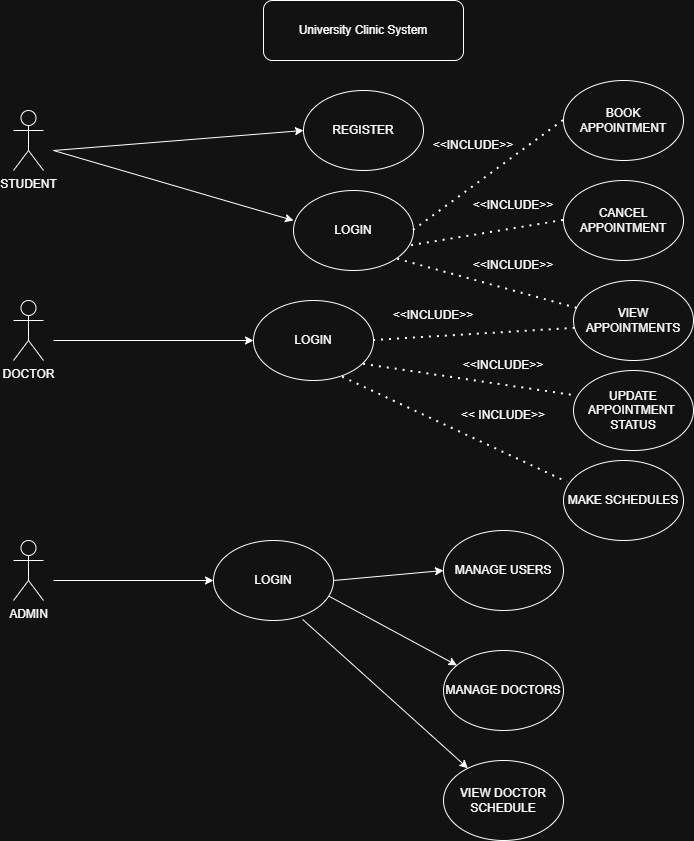

The diagram above was exported from draw.io. Its source (the exported page's mxGraphModel, read from the mxfile embedded in the PNG):
<mxGraphModel dx="1042" dy="1662" grid="1" gridSize="10" guides="1" tooltips="1" connect="1" arrows="1" fold="1" page="1" pageScale="1" pageWidth="850" pageHeight="1100" math="0" shadow="0">
  <root>
    <mxCell id="0" />
    <mxCell id="1" parent="0" />
    <mxCell id="7UDq_kW-Ip6FmHxu1vmB-1" parent="1" style="rounded=1;whiteSpace=wrap;html=1;" value="University Clinic System" vertex="1">
      <mxGeometry height="60" width="200" x="310" y="-70" as="geometry" />
    </mxCell>
    <mxCell id="7UDq_kW-Ip6FmHxu1vmB-2" parent="1" style="shape=umlActor;verticalLabelPosition=bottom;verticalAlign=top;html=1;outlineConnect=0;" value="DOCTOR" vertex="1">
      <mxGeometry height="60" width="30" x="60" y="230" as="geometry" />
    </mxCell>
    <mxCell id="7UDq_kW-Ip6FmHxu1vmB-4" parent="1" style="shape=umlActor;verticalLabelPosition=bottom;verticalAlign=top;html=1;outlineConnect=0;" value="ADMIN" vertex="1">
      <mxGeometry height="60" width="30" x="60" y="470" as="geometry" />
    </mxCell>
    <mxCell id="7UDq_kW-Ip6FmHxu1vmB-5" parent="1" style="shape=umlActor;verticalLabelPosition=bottom;verticalAlign=top;html=1;outlineConnect=0;" value="STUDENT" vertex="1">
      <mxGeometry height="60" width="30" x="60" y="40" as="geometry" />
    </mxCell>
    <mxCell id="7UDq_kW-Ip6FmHxu1vmB-10" parent="1" style="ellipse;whiteSpace=wrap;html=1;" value="CANCEL APPOINTMENT" vertex="1">
      <mxGeometry height="80" width="120" x="610" y="110" as="geometry" />
    </mxCell>
    <mxCell id="7UDq_kW-Ip6FmHxu1vmB-11" parent="1" style="ellipse;whiteSpace=wrap;html=1;" value="VIEW DOCTOR SCHEDULE" vertex="1">
      <mxGeometry height="80" width="120" x="490" y="690" as="geometry" />
    </mxCell>
    <mxCell id="7UDq_kW-Ip6FmHxu1vmB-12" parent="1" style="ellipse;whiteSpace=wrap;html=1;" value="LOGIN" vertex="1">
      <mxGeometry height="80" width="120" x="340" y="120" as="geometry" />
    </mxCell>
    <mxCell id="7UDq_kW-Ip6FmHxu1vmB-13" parent="1" style="ellipse;whiteSpace=wrap;html=1;" value="MANAGE USERS" vertex="1">
      <mxGeometry height="80" width="120" x="490" y="460" as="geometry" />
    </mxCell>
    <mxCell id="7UDq_kW-Ip6FmHxu1vmB-14" parent="1" style="ellipse;whiteSpace=wrap;html=1;" value="BOOK APPOINTMENT" vertex="1">
      <mxGeometry height="80" width="120" x="610" y="10" as="geometry" />
    </mxCell>
    <mxCell id="7UDq_kW-Ip6FmHxu1vmB-15" parent="1" style="ellipse;whiteSpace=wrap;html=1;" value="UPDATE APPOINTMENT&amp;nbsp;&lt;div&gt;STATUS&lt;/div&gt;" vertex="1">
      <mxGeometry height="80" width="120" x="620" y="300" as="geometry" />
    </mxCell>
    <mxCell id="7UDq_kW-Ip6FmHxu1vmB-16" parent="1" style="ellipse;whiteSpace=wrap;html=1;" value="VIEW APPOINTMENTS" vertex="1">
      <mxGeometry height="80" width="120" x="620" y="210" as="geometry" />
    </mxCell>
    <mxCell id="7UDq_kW-Ip6FmHxu1vmB-17" parent="1" style="ellipse;whiteSpace=wrap;html=1;" value="MANAGE DOCTORS" vertex="1">
      <mxGeometry height="80" width="120" x="490" y="580" as="geometry" />
    </mxCell>
    <mxCell id="7UDq_kW-Ip6FmHxu1vmB-18" parent="1" style="ellipse;whiteSpace=wrap;html=1;" value="REGISTER" vertex="1">
      <mxGeometry height="80" width="120" x="350" y="20" as="geometry" />
    </mxCell>
    <mxCell id="7UDq_kW-Ip6FmHxu1vmB-19" edge="1" parent="1" style="endArrow=classic;html=1;rounded=0;entryX=0;entryY=0.5;entryDx=0;entryDy=0;" target="7UDq_kW-Ip6FmHxu1vmB-18" value="">
      <mxGeometry height="50" relative="1" width="50" as="geometry">
        <mxPoint x="100" y="80" as="sourcePoint" />
        <mxPoint x="130" y="110" as="targetPoint" />
      </mxGeometry>
    </mxCell>
    <mxCell id="7UDq_kW-Ip6FmHxu1vmB-20" edge="1" parent="1" style="endArrow=classic;html=1;rounded=0;entryX=0;entryY=0.375;entryDx=0;entryDy=0;entryPerimeter=0;" target="7UDq_kW-Ip6FmHxu1vmB-12" value="">
      <mxGeometry height="50" relative="1" width="50" as="geometry">
        <mxPoint x="100" y="80" as="sourcePoint" />
        <mxPoint x="130" y="90" as="targetPoint" />
      </mxGeometry>
    </mxCell>
    <mxCell id="7UDq_kW-Ip6FmHxu1vmB-25" edge="1" parent="1" source="7UDq_kW-Ip6FmHxu1vmB-12" style="endArrow=none;dashed=1;html=1;dashPattern=1 3;strokeWidth=2;rounded=0;exitX=1;exitY=0.5;exitDx=0;exitDy=0;entryX=0;entryY=0.5;entryDx=0;entryDy=0;" target="7UDq_kW-Ip6FmHxu1vmB-14" value="">
      <mxGeometry height="50" relative="1" width="50" as="geometry">
        <mxPoint x="400" y="320" as="sourcePoint" />
        <mxPoint x="450" y="270" as="targetPoint" />
      </mxGeometry>
    </mxCell>
    <mxCell id="7UDq_kW-Ip6FmHxu1vmB-26" edge="1" parent="1" source="7UDq_kW-Ip6FmHxu1vmB-10" style="endArrow=none;dashed=1;html=1;dashPattern=1 3;strokeWidth=2;rounded=0;exitX=0;exitY=0.5;exitDx=0;exitDy=0;entryX=0.97;entryY=0.693;entryDx=0;entryDy=0;entryPerimeter=0;" target="7UDq_kW-Ip6FmHxu1vmB-12" value="">
      <mxGeometry height="50" relative="1" width="50" as="geometry">
        <mxPoint x="400" y="320" as="sourcePoint" />
        <mxPoint x="450" y="270" as="targetPoint" />
      </mxGeometry>
    </mxCell>
    <mxCell id="7UDq_kW-Ip6FmHxu1vmB-27" edge="1" parent="1" source="7UDq_kW-Ip6FmHxu1vmB-16" style="endArrow=none;dashed=1;html=1;dashPattern=1 3;strokeWidth=2;rounded=0;entryX=1;entryY=1;entryDx=0;entryDy=0;exitX=0.03;exitY=0.348;exitDx=0;exitDy=0;exitPerimeter=0;" target="7UDq_kW-Ip6FmHxu1vmB-12" value="">
      <mxGeometry height="50" relative="1" width="50" as="geometry">
        <mxPoint x="620" y="239" as="sourcePoint" />
        <mxPoint x="450" y="270" as="targetPoint" />
      </mxGeometry>
    </mxCell>
    <mxCell id="7UDq_kW-Ip6FmHxu1vmB-28" parent="1" style="ellipse;whiteSpace=wrap;html=1;" value="LOGIN" vertex="1">
      <mxGeometry height="80" width="120" x="300" y="230" as="geometry" />
    </mxCell>
    <mxCell id="7UDq_kW-Ip6FmHxu1vmB-29" edge="1" parent="1" style="endArrow=classic;html=1;rounded=0;entryX=0;entryY=0.5;entryDx=0;entryDy=0;" target="7UDq_kW-Ip6FmHxu1vmB-28" value="">
      <mxGeometry height="50" relative="1" width="50" as="geometry">
        <mxPoint x="100" y="270" as="sourcePoint" />
        <mxPoint x="440" y="200" as="targetPoint" />
      </mxGeometry>
    </mxCell>
    <mxCell id="7UDq_kW-Ip6FmHxu1vmB-30" edge="1" parent="1" source="7UDq_kW-Ip6FmHxu1vmB-28" style="endArrow=none;dashed=1;html=1;dashPattern=1 3;strokeWidth=2;rounded=0;exitX=1;exitY=0.5;exitDx=0;exitDy=0;entryX=0.01;entryY=0.598;entryDx=0;entryDy=0;entryPerimeter=0;" target="7UDq_kW-Ip6FmHxu1vmB-16" value="">
      <mxGeometry height="50" relative="1" width="50" as="geometry">
        <mxPoint x="400" y="250" as="sourcePoint" />
        <mxPoint x="450" y="200" as="targetPoint" />
      </mxGeometry>
    </mxCell>
    <mxCell id="7UDq_kW-Ip6FmHxu1vmB-31" edge="1" parent="1" source="7UDq_kW-Ip6FmHxu1vmB-28" style="endArrow=none;dashed=1;html=1;dashPattern=1 3;strokeWidth=2;rounded=0;exitX=0.917;exitY=0.798;exitDx=0;exitDy=0;exitPerimeter=0;entryX=0.003;entryY=0.313;entryDx=0;entryDy=0;entryPerimeter=0;" target="7UDq_kW-Ip6FmHxu1vmB-15" value="">
      <mxGeometry height="50" relative="1" width="50" as="geometry">
        <mxPoint x="400" y="380" as="sourcePoint" />
        <mxPoint x="450" y="330" as="targetPoint" />
      </mxGeometry>
    </mxCell>
    <mxCell id="7UDq_kW-Ip6FmHxu1vmB-32" parent="1" style="ellipse;whiteSpace=wrap;html=1;" value="MAKE SCHEDULES" vertex="1">
      <mxGeometry height="80" width="120" x="610" y="390" as="geometry" />
    </mxCell>
    <mxCell id="7UDq_kW-Ip6FmHxu1vmB-33" edge="1" parent="1" source="7UDq_kW-Ip6FmHxu1vmB-28" style="endArrow=none;dashed=1;html=1;dashPattern=1 3;strokeWidth=2;rounded=0;exitX=0.743;exitY=0.958;exitDx=0;exitDy=0;exitPerimeter=0;entryX=0.033;entryY=0.273;entryDx=0;entryDy=0;entryPerimeter=0;" target="7UDq_kW-Ip6FmHxu1vmB-32" value="">
      <mxGeometry height="50" relative="1" width="50" as="geometry">
        <mxPoint x="400" y="310" as="sourcePoint" />
        <mxPoint x="450" y="260" as="targetPoint" />
      </mxGeometry>
    </mxCell>
    <mxCell id="7UDq_kW-Ip6FmHxu1vmB-34" parent="1" style="ellipse;whiteSpace=wrap;html=1;" value="LOGIN" vertex="1">
      <mxGeometry height="80" width="120" x="260" y="470" as="geometry" />
    </mxCell>
    <mxCell id="7UDq_kW-Ip6FmHxu1vmB-35" edge="1" parent="1" style="endArrow=classic;html=1;rounded=0;entryX=0;entryY=0.5;entryDx=0;entryDy=0;" target="7UDq_kW-Ip6FmHxu1vmB-34" value="">
      <mxGeometry height="50" relative="1" width="50" as="geometry">
        <mxPoint x="100" y="510" as="sourcePoint" />
        <mxPoint x="450" y="510" as="targetPoint" />
      </mxGeometry>
    </mxCell>
    <mxCell id="7UDq_kW-Ip6FmHxu1vmB-36" edge="1" parent="1" source="7UDq_kW-Ip6FmHxu1vmB-34" style="endArrow=classic;html=1;rounded=0;exitX=1;exitY=0.5;exitDx=0;exitDy=0;entryX=0;entryY=0.5;entryDx=0;entryDy=0;" target="7UDq_kW-Ip6FmHxu1vmB-13" value="">
      <mxGeometry height="50" relative="1" width="50" as="geometry">
        <mxPoint x="400" y="560" as="sourcePoint" />
        <mxPoint x="450" y="510" as="targetPoint" />
      </mxGeometry>
    </mxCell>
    <mxCell id="7UDq_kW-Ip6FmHxu1vmB-37" edge="1" parent="1" source="7UDq_kW-Ip6FmHxu1vmB-34" style="endArrow=classic;html=1;rounded=0;exitX=0.963;exitY=0.697;exitDx=0;exitDy=0;exitPerimeter=0;" target="7UDq_kW-Ip6FmHxu1vmB-17" value="">
      <mxGeometry height="50" relative="1" width="50" as="geometry">
        <mxPoint x="400" y="560" as="sourcePoint" />
        <mxPoint x="450" y="510" as="targetPoint" />
      </mxGeometry>
    </mxCell>
    <mxCell id="7UDq_kW-Ip6FmHxu1vmB-38" edge="1" parent="1" source="7UDq_kW-Ip6FmHxu1vmB-34" style="endArrow=classic;html=1;rounded=0;exitX=0.743;exitY=0.987;exitDx=0;exitDy=0;exitPerimeter=0;" target="7UDq_kW-Ip6FmHxu1vmB-11" value="">
      <mxGeometry height="50" relative="1" width="50" as="geometry">
        <mxPoint x="400" y="560" as="sourcePoint" />
        <mxPoint x="450" y="510" as="targetPoint" />
      </mxGeometry>
    </mxCell>
    <mxCell id="7UDq_kW-Ip6FmHxu1vmB-39" parent="1" style="text;html=1;whiteSpace=wrap;strokeColor=none;fillColor=none;align=center;verticalAlign=middle;rounded=0;" value="&amp;lt;&amp;lt;INCLUDE&amp;gt;&amp;gt;" vertex="1">
      <mxGeometry height="30" width="60" x="490" y="60" as="geometry" />
    </mxCell>
    <mxCell id="7UDq_kW-Ip6FmHxu1vmB-40" parent="1" style="text;html=1;whiteSpace=wrap;strokeColor=none;fillColor=none;align=center;verticalAlign=middle;rounded=0;" value="&amp;lt;&amp;lt;INCLUDE&amp;gt;&amp;gt;" vertex="1">
      <mxGeometry height="30" width="60" x="530" y="120" as="geometry" />
    </mxCell>
    <mxCell id="7UDq_kW-Ip6FmHxu1vmB-41" parent="1" style="text;html=1;whiteSpace=wrap;strokeColor=none;fillColor=none;align=center;verticalAlign=middle;rounded=0;" value="&amp;lt;&amp;lt;INCLUDE&amp;gt;&amp;gt;" vertex="1">
      <mxGeometry height="30" width="60" x="530" y="180" as="geometry" />
    </mxCell>
    <mxCell id="7UDq_kW-Ip6FmHxu1vmB-42" parent="1" style="text;html=1;whiteSpace=wrap;strokeColor=none;fillColor=none;align=center;verticalAlign=middle;rounded=0;" value="&amp;lt;&amp;lt;INCLUDE&amp;gt;&amp;gt;" vertex="1">
      <mxGeometry height="30" width="60" x="450" y="230" as="geometry" />
    </mxCell>
    <mxCell id="7UDq_kW-Ip6FmHxu1vmB-43" parent="1" style="text;html=1;whiteSpace=wrap;strokeColor=none;fillColor=none;align=center;verticalAlign=middle;rounded=0;" value="&amp;lt;&amp;lt;INCLUDE&amp;gt;&amp;gt;" vertex="1">
      <mxGeometry height="30" width="60" x="520" y="280" as="geometry" />
    </mxCell>
    <mxCell id="7UDq_kW-Ip6FmHxu1vmB-44" parent="1" style="text;html=1;whiteSpace=wrap;strokeColor=none;fillColor=none;align=center;verticalAlign=middle;rounded=0;" value="&amp;lt;&amp;lt;&lt;span style=&quot;background-color: transparent; color: light-dark(rgb(0, 0, 0), rgb(255, 255, 255));&quot;&gt;&amp;nbsp;INCLUDE&amp;gt;&amp;gt;&lt;/span&gt;" vertex="1">
      <mxGeometry height="30" width="60" x="520" y="330" as="geometry" />
    </mxCell>
  </root>
</mxGraphModel>